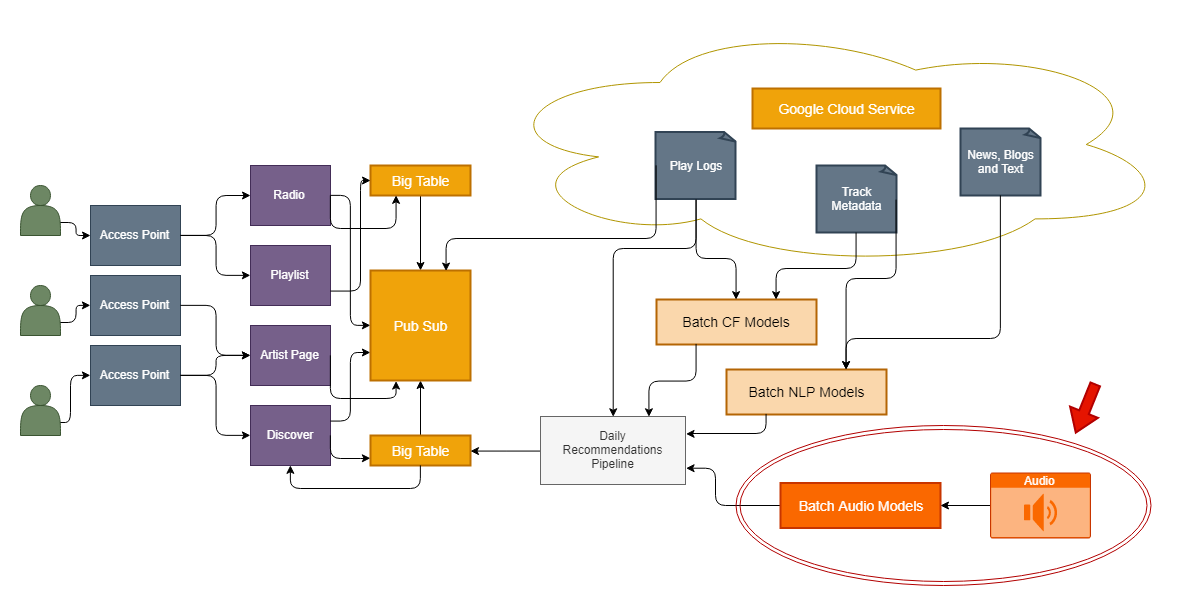

The diagram above was exported from draw.io. Its source (the exported page's mxGraphModel, read from the mxfile embedded in the PNG):
<mxGraphModel dx="1443" dy="786" grid="1" gridSize="10" guides="1" tooltips="1" connect="1" arrows="1" fold="1" page="1" pageScale="1" pageWidth="1100" pageHeight="850" background="#ffffff" math="0" shadow="0">
  <root>
    <mxCell id="0" />
    <mxCell id="1" parent="0" />
    <mxCell id="WfjncnLuxgXCW6xPk33a-1" value="" style="shape=actor;whiteSpace=wrap;html=1;fillColor=#6d8764;strokeColor=#3A5431;fontColor=#ffffff;" parent="1" vertex="1">
      <mxGeometry x="50" y="247" width="40" height="50" as="geometry" />
    </mxCell>
    <mxCell id="WfjncnLuxgXCW6xPk33a-2" value="" style="shape=actor;whiteSpace=wrap;html=1;fillColor=#6d8764;strokeColor=#3A5431;fontColor=#ffffff;" parent="1" vertex="1">
      <mxGeometry x="50" y="347" width="40" height="50" as="geometry" />
    </mxCell>
    <mxCell id="WfjncnLuxgXCW6xPk33a-3" value="" style="shape=actor;whiteSpace=wrap;html=1;fillColor=#6d8764;strokeColor=#3A5431;fontColor=#ffffff;" parent="1" vertex="1">
      <mxGeometry x="50" y="447" width="40" height="50" as="geometry" />
    </mxCell>
    <UserObject label="Access Point" treeRoot="1" id="WfjncnLuxgXCW6xPk33a-5">
      <mxCell style="whiteSpace=wrap;html=1;align=center;treeFolding=1;container=1;recursiveResize=0;fillColor=#647687;strokeColor=#314354;fontColor=#ffffff;" parent="1" vertex="1">
        <mxGeometry x="120" y="267" width="90" height="60" as="geometry" />
      </mxCell>
    </UserObject>
    <UserObject label="Access Point" treeRoot="1" id="WfjncnLuxgXCW6xPk33a-8">
      <mxCell style="whiteSpace=wrap;html=1;align=center;treeFolding=1;container=1;recursiveResize=0;fillColor=#647687;strokeColor=#314354;fontColor=#ffffff;" parent="1" vertex="1">
        <mxGeometry x="120" y="337" width="90" height="60" as="geometry" />
      </mxCell>
    </UserObject>
    <UserObject label="Access Point" treeRoot="1" id="WfjncnLuxgXCW6xPk33a-9">
      <mxCell style="whiteSpace=wrap;html=1;align=center;treeFolding=1;container=1;recursiveResize=0;fillColor=#647687;strokeColor=#314354;fontColor=#ffffff;" parent="1" vertex="1">
        <mxGeometry x="120" y="407" width="90" height="60" as="geometry" />
      </mxCell>
    </UserObject>
    <mxCell id="WfjncnLuxgXCW6xPk33a-14" value="" style="edgeStyle=elbowEdgeStyle;elbow=horizontal;endArrow=classic;html=1;exitX=1;exitY=0.75;exitDx=0;exitDy=0;" parent="1" source="WfjncnLuxgXCW6xPk33a-1" target="WfjncnLuxgXCW6xPk33a-5" edge="1">
      <mxGeometry width="50" height="50" relative="1" as="geometry">
        <mxPoint x="50" y="567" as="sourcePoint" />
        <mxPoint x="100" y="517" as="targetPoint" />
      </mxGeometry>
    </mxCell>
    <mxCell id="WfjncnLuxgXCW6xPk33a-15" value="" style="edgeStyle=elbowEdgeStyle;elbow=horizontal;endArrow=classic;html=1;exitX=1;exitY=0.75;exitDx=0;exitDy=0;entryX=0;entryY=0.5;entryDx=0;entryDy=0;" parent="1" source="WfjncnLuxgXCW6xPk33a-2" target="WfjncnLuxgXCW6xPk33a-8" edge="1">
      <mxGeometry width="50" height="50" relative="1" as="geometry">
        <mxPoint x="90" y="347" as="sourcePoint" />
        <mxPoint x="130" y="362" as="targetPoint" />
        <Array as="points" />
      </mxGeometry>
    </mxCell>
    <mxCell id="WfjncnLuxgXCW6xPk33a-16" value="" style="edgeStyle=elbowEdgeStyle;elbow=horizontal;endArrow=classic;html=1;entryX=0;entryY=0.5;entryDx=0;entryDy=0;exitX=1;exitY=0.75;exitDx=0;exitDy=0;" parent="1" source="WfjncnLuxgXCW6xPk33a-3" target="WfjncnLuxgXCW6xPk33a-9" edge="1">
      <mxGeometry width="50" height="50" relative="1" as="geometry">
        <mxPoint x="50" y="567" as="sourcePoint" />
        <mxPoint x="100" y="517" as="targetPoint" />
        <Array as="points">
          <mxPoint x="100" y="457" />
        </Array>
      </mxGeometry>
    </mxCell>
    <UserObject label="Radio" treeRoot="1" id="WfjncnLuxgXCW6xPk33a-17">
      <mxCell style="whiteSpace=wrap;html=1;align=center;treeFolding=1;container=1;recursiveResize=0;fillColor=#76608a;strokeColor=#432D57;fontColor=#ffffff;" parent="1" vertex="1">
        <mxGeometry x="280" y="227" width="80" height="60" as="geometry" />
      </mxCell>
    </UserObject>
    <UserObject label="Playlist" treeRoot="1" id="WfjncnLuxgXCW6xPk33a-18">
      <mxCell style="whiteSpace=wrap;html=1;align=center;treeFolding=1;container=1;recursiveResize=0;fillColor=#76608a;strokeColor=#432D57;fontColor=#ffffff;" parent="1" vertex="1">
        <mxGeometry x="280" y="307" width="80" height="60" as="geometry" />
      </mxCell>
    </UserObject>
    <UserObject label="Artist Page" treeRoot="1" id="WfjncnLuxgXCW6xPk33a-19">
      <mxCell style="whiteSpace=wrap;html=1;align=center;treeFolding=1;container=1;recursiveResize=0;fillColor=#76608a;strokeColor=#432D57;fontColor=#ffffff;" parent="1" vertex="1">
        <mxGeometry x="280" y="387" width="80" height="60" as="geometry" />
      </mxCell>
    </UserObject>
    <UserObject label="Discover" treeRoot="1" id="WfjncnLuxgXCW6xPk33a-20">
      <mxCell style="whiteSpace=wrap;html=1;align=center;treeFolding=1;container=1;recursiveResize=0;fillColor=#76608a;strokeColor=#432D57;fontColor=#ffffff;" parent="1" vertex="1">
        <mxGeometry x="280" y="467" width="80" height="60" as="geometry" />
      </mxCell>
    </UserObject>
    <mxCell id="WfjncnLuxgXCW6xPk33a-21" value="" style="edgeStyle=elbowEdgeStyle;elbow=horizontal;endArrow=classic;html=1;exitX=1;exitY=0.5;exitDx=0;exitDy=0;" parent="1" source="WfjncnLuxgXCW6xPk33a-5" target="WfjncnLuxgXCW6xPk33a-17" edge="1">
      <mxGeometry width="50" height="50" relative="1" as="geometry">
        <mxPoint x="100" y="292" as="sourcePoint" />
        <mxPoint x="140" y="307" as="targetPoint" />
      </mxGeometry>
    </mxCell>
    <mxCell id="WfjncnLuxgXCW6xPk33a-22" value="" style="edgeStyle=elbowEdgeStyle;elbow=horizontal;endArrow=classic;html=1;entryX=0;entryY=0.5;entryDx=0;entryDy=0;" parent="1" source="WfjncnLuxgXCW6xPk33a-5" target="WfjncnLuxgXCW6xPk33a-18" edge="1">
      <mxGeometry width="50" height="50" relative="1" as="geometry">
        <mxPoint x="110" y="302" as="sourcePoint" />
        <mxPoint x="150" y="317" as="targetPoint" />
      </mxGeometry>
    </mxCell>
    <mxCell id="WfjncnLuxgXCW6xPk33a-24" value="" style="edgeStyle=elbowEdgeStyle;elbow=horizontal;endArrow=classic;html=1;entryX=0;entryY=0.5;entryDx=0;entryDy=0;exitX=1;exitY=0.5;exitDx=0;exitDy=0;" parent="1" source="WfjncnLuxgXCW6xPk33a-9" target="WfjncnLuxgXCW6xPk33a-19" edge="1">
      <mxGeometry width="50" height="50" relative="1" as="geometry">
        <mxPoint x="210" y="412" as="sourcePoint" />
        <mxPoint x="250" y="452" as="targetPoint" />
      </mxGeometry>
    </mxCell>
    <mxCell id="WfjncnLuxgXCW6xPk33a-25" value="" style="edgeStyle=elbowEdgeStyle;elbow=horizontal;endArrow=classic;html=1;entryX=0;entryY=0.5;entryDx=0;entryDy=0;exitX=1;exitY=0.5;exitDx=0;exitDy=0;" parent="1" source="WfjncnLuxgXCW6xPk33a-9" target="WfjncnLuxgXCW6xPk33a-20" edge="1">
      <mxGeometry width="50" height="50" relative="1" as="geometry">
        <mxPoint x="240" y="327" as="sourcePoint" />
        <mxPoint x="280" y="367" as="targetPoint" />
      </mxGeometry>
    </mxCell>
    <mxCell id="WfjncnLuxgXCW6xPk33a-26" value="" style="edgeStyle=elbowEdgeStyle;elbow=horizontal;endArrow=classic;html=1;exitX=1;exitY=0.5;exitDx=0;exitDy=0;entryX=0;entryY=0.5;entryDx=0;entryDy=0;" parent="1" source="WfjncnLuxgXCW6xPk33a-8" target="WfjncnLuxgXCW6xPk33a-19" edge="1">
      <mxGeometry width="50" height="50" relative="1" as="geometry">
        <mxPoint x="220" y="377" as="sourcePoint" />
        <mxPoint x="260" y="347" as="targetPoint" />
      </mxGeometry>
    </mxCell>
    <mxCell id="5x16GcCBsKAgZQyu4SvA-12" value="" style="edgeStyle=orthogonalEdgeStyle;rounded=0;orthogonalLoop=1;jettySize=auto;html=1;" edge="1" parent="1" source="WfjncnLuxgXCW6xPk33a-27" target="WfjncnLuxgXCW6xPk33a-29">
      <mxGeometry relative="1" as="geometry" />
    </mxCell>
    <mxCell id="WfjncnLuxgXCW6xPk33a-27" value="Big Table" style="strokeWidth=2;rounded=0;arcSize=10;whiteSpace=wrap;html=1;align=center;fontSize=14;fillColor=#f0a30a;strokeColor=#BD7000;fontColor=#ffffff;" parent="1" vertex="1">
      <mxGeometry x="400" y="227" width="100" height="30" as="geometry" />
    </mxCell>
    <mxCell id="5x16GcCBsKAgZQyu4SvA-13" value="" style="edgeStyle=orthogonalEdgeStyle;rounded=0;orthogonalLoop=1;jettySize=auto;html=1;" edge="1" parent="1" source="WfjncnLuxgXCW6xPk33a-28" target="WfjncnLuxgXCW6xPk33a-29">
      <mxGeometry relative="1" as="geometry" />
    </mxCell>
    <mxCell id="WfjncnLuxgXCW6xPk33a-28" value="Big Table" style="strokeWidth=2;rounded=0;arcSize=10;whiteSpace=wrap;html=1;align=center;fontSize=14;fillColor=#f0a30a;strokeColor=#BD7000;fontColor=#ffffff;" parent="1" vertex="1">
      <mxGeometry x="400" y="497" width="100" height="30" as="geometry" />
    </mxCell>
    <mxCell id="WfjncnLuxgXCW6xPk33a-29" value="Pub Sub" style="strokeWidth=2;rounded=0;arcSize=10;whiteSpace=wrap;html=1;align=center;fontSize=14;fillColor=#f0a30a;strokeColor=#BD7000;fontColor=#ffffff;" parent="1" vertex="1">
      <mxGeometry x="400" y="332" width="100" height="110" as="geometry" />
    </mxCell>
    <mxCell id="WfjncnLuxgXCW6xPk33a-66" value="" style="edgeStyle=orthogonalEdgeStyle;rounded=0;orthogonalLoop=1;jettySize=auto;html=1;" parent="1" source="WfjncnLuxgXCW6xPk33a-30" target="WfjncnLuxgXCW6xPk33a-28" edge="1">
      <mxGeometry relative="1" as="geometry" />
    </mxCell>
    <UserObject label="Daily&lt;br&gt;Recommendations&lt;br&gt;Pipeline&lt;br&gt;" treeRoot="1" id="WfjncnLuxgXCW6xPk33a-30">
      <mxCell style="whiteSpace=wrap;html=1;align=center;treeFolding=1;container=1;recursiveResize=0;fillColor=#f5f5f5;strokeColor=#666666;fontColor=#333333;" parent="1" vertex="1">
        <mxGeometry x="570" y="478" width="145" height="68" as="geometry" />
      </mxCell>
    </UserObject>
    <mxCell id="WfjncnLuxgXCW6xPk33a-31" value="Batch CF Models" style="strokeWidth=2;whiteSpace=wrap;html=1;align=center;fontSize=14;fillColor=#fad7ac;strokeColor=#b46504;" parent="1" vertex="1">
      <mxGeometry x="686" y="361" width="160" height="45" as="geometry" />
    </mxCell>
    <mxCell id="WfjncnLuxgXCW6xPk33a-42" value="" style="edgeStyle=elbowEdgeStyle;elbow=vertical;endArrow=classic;html=1;exitX=0.25;exitY=1;exitDx=0;exitDy=0;entryX=0.75;entryY=0;entryDx=0;entryDy=0;" parent="1" source="WfjncnLuxgXCW6xPk33a-31" target="WfjncnLuxgXCW6xPk33a-30" edge="1">
      <mxGeometry width="50" height="50" relative="1" as="geometry">
        <mxPoint x="640" y="447" as="sourcePoint" />
        <mxPoint x="690" y="397" as="targetPoint" />
      </mxGeometry>
    </mxCell>
    <mxCell id="WfjncnLuxgXCW6xPk33a-46" value="" style="edgeStyle=elbowEdgeStyle;elbow=horizontal;endArrow=classic;html=1;exitX=0;exitY=0.5;exitDx=0;exitDy=0;entryX=1;entryY=0.75;entryDx=0;entryDy=0;" parent="1" target="WfjncnLuxgXCW6xPk33a-30" edge="1">
      <mxGeometry width="50" height="50" relative="1" as="geometry">
        <mxPoint x="810" y="567" as="sourcePoint" />
        <mxPoint x="680" y="557" as="targetPoint" />
        <Array as="points">
          <mxPoint x="745" y="577" />
        </Array>
      </mxGeometry>
    </mxCell>
    <mxCell id="WfjncnLuxgXCW6xPk33a-49" value="Batch NLP Models" style="strokeWidth=2;whiteSpace=wrap;html=1;align=center;fontSize=14;fillColor=#fad7ac;strokeColor=#b46504;" parent="1" vertex="1">
      <mxGeometry x="756" y="431" width="160" height="45" as="geometry" />
    </mxCell>
    <mxCell id="WfjncnLuxgXCW6xPk33a-50" value="" style="ellipse;shape=doubleEllipse;whiteSpace=wrap;html=1;shadow=0;fillColor=none;strokeColor=#B20000;fontColor=#ffffff;" parent="1" vertex="1">
      <mxGeometry x="765" y="487" width="415" height="160" as="geometry" />
    </mxCell>
    <mxCell id="WfjncnLuxgXCW6xPk33a-51" value="Batch Audio Models" style="strokeWidth=2;whiteSpace=wrap;html=1;align=center;fontSize=14;fillColor=#fa6800;strokeColor=#C73500;fontColor=#ffffff;" parent="1" vertex="1">
      <mxGeometry x="810" y="544.5" width="160" height="45" as="geometry" />
    </mxCell>
    <mxCell id="WfjncnLuxgXCW6xPk33a-56" value="" style="edgeStyle=orthogonalEdgeStyle;rounded=0;orthogonalLoop=1;jettySize=auto;html=1;" parent="1" source="WfjncnLuxgXCW6xPk33a-54" target="WfjncnLuxgXCW6xPk33a-51" edge="1">
      <mxGeometry relative="1" as="geometry" />
    </mxCell>
    <mxCell id="WfjncnLuxgXCW6xPk33a-54" value="Audio" style="html=1;strokeColor=#C73500;fillColor=#fa6800;labelPosition=center;verticalLabelPosition=middle;verticalAlign=top;align=center;fontSize=12;outlineConnect=0;spacingTop=-6;fontColor=#ffffff;shape=mxgraph.sitemap.audio;shadow=0;" parent="1" vertex="1">
      <mxGeometry x="1020" y="534.5" width="100" height="65" as="geometry" />
    </mxCell>
    <mxCell id="WfjncnLuxgXCW6xPk33a-57" value="" style="ellipse;shape=cloud;whiteSpace=wrap;html=1;shadow=0;fillColor=none;strokeColor=#B09500;fontColor=#ffffff;" parent="1" vertex="1">
      <mxGeometry x="519" y="82" width="682" height="248" as="geometry" />
    </mxCell>
    <mxCell id="WfjncnLuxgXCW6xPk33a-60" value="Play Logs" style="whiteSpace=wrap;html=1;shape=mxgraph.basic.document;rounded=0;shadow=0;strokeWidth=2;fillColor=#647687;strokeColor=#314354;fontColor=#ffffff;" parent="1" vertex="1">
      <mxGeometry x="685" y="193.5" width="80" height="67" as="geometry" />
    </mxCell>
    <mxCell id="WfjncnLuxgXCW6xPk33a-61" value="Track Metadata" style="whiteSpace=wrap;html=1;shape=mxgraph.basic.document;rounded=0;shadow=0;strokeWidth=2;fillColor=#647687;strokeColor=#314354;fontColor=#ffffff;" parent="1" vertex="1">
      <mxGeometry x="846" y="227" width="80" height="67" as="geometry" />
    </mxCell>
    <mxCell id="WfjncnLuxgXCW6xPk33a-62" value="News, Blogs and Text" style="whiteSpace=wrap;html=1;shape=mxgraph.basic.document;rounded=0;shadow=0;strokeWidth=2;fillColor=#647687;strokeColor=#314354;fontColor=#ffffff;" parent="1" vertex="1">
      <mxGeometry x="990" y="190" width="80" height="67" as="geometry" />
    </mxCell>
    <mxCell id="WfjncnLuxgXCW6xPk33a-67" value="" style="edgeStyle=elbowEdgeStyle;elbow=vertical;endArrow=classic;html=1;entryX=0.5;entryY=0;entryDx=0;entryDy=0;exitX=0.5;exitY=1;exitDx=0;exitDy=0;exitPerimeter=0;" parent="1" source="WfjncnLuxgXCW6xPk33a-60" target="WfjncnLuxgXCW6xPk33a-30" edge="1">
      <mxGeometry width="50" height="50" relative="1" as="geometry">
        <mxPoint x="610" y="352" as="sourcePoint" />
        <mxPoint x="660" y="302" as="targetPoint" />
        <Array as="points">
          <mxPoint x="680" y="310" />
        </Array>
      </mxGeometry>
    </mxCell>
    <mxCell id="WfjncnLuxgXCW6xPk33a-68" value="" style="edgeStyle=elbowEdgeStyle;elbow=vertical;endArrow=classic;html=1;entryX=0.5;entryY=0;entryDx=0;entryDy=0;exitX=0.5;exitY=1;exitDx=0;exitDy=0;exitPerimeter=0;" parent="1" source="WfjncnLuxgXCW6xPk33a-60" target="WfjncnLuxgXCW6xPk33a-31" edge="1">
      <mxGeometry width="50" height="50" relative="1" as="geometry">
        <mxPoint x="735" y="271" as="sourcePoint" />
        <mxPoint x="653" y="488" as="targetPoint" />
        <Array as="points">
          <mxPoint x="750" y="320" />
        </Array>
      </mxGeometry>
    </mxCell>
    <mxCell id="WfjncnLuxgXCW6xPk33a-69" value="" style="edgeStyle=elbowEdgeStyle;elbow=vertical;endArrow=classic;html=1;entryX=0.75;entryY=0;entryDx=0;entryDy=0;exitX=0.5;exitY=1;exitDx=0;exitDy=0;exitPerimeter=0;" parent="1" source="WfjncnLuxgXCW6xPk33a-61" target="WfjncnLuxgXCW6xPk33a-31" edge="1">
      <mxGeometry width="50" height="50" relative="1" as="geometry">
        <mxPoint x="735" y="271" as="sourcePoint" />
        <mxPoint x="776" y="371" as="targetPoint" />
        <Array as="points">
          <mxPoint x="760" y="330" />
        </Array>
      </mxGeometry>
    </mxCell>
    <mxCell id="WfjncnLuxgXCW6xPk33a-70" value="" style="edgeStyle=elbowEdgeStyle;elbow=vertical;endArrow=classic;html=1;entryX=0.75;entryY=0;entryDx=0;entryDy=0;exitX=1;exitY=0.5;exitDx=0;exitDy=0;exitPerimeter=0;" parent="1" source="WfjncnLuxgXCW6xPk33a-61" target="WfjncnLuxgXCW6xPk33a-49" edge="1">
      <mxGeometry width="50" height="50" relative="1" as="geometry">
        <mxPoint x="890" y="290" as="sourcePoint" />
        <mxPoint x="816" y="371" as="targetPoint" />
        <Array as="points">
          <mxPoint x="770" y="340" />
        </Array>
      </mxGeometry>
    </mxCell>
    <mxCell id="WfjncnLuxgXCW6xPk33a-73" value="" style="edgeStyle=elbowEdgeStyle;elbow=vertical;endArrow=classic;html=1;exitX=0.5;exitY=1;exitDx=0;exitDy=0;exitPerimeter=0;entryX=0.75;entryY=0;entryDx=0;entryDy=0;" parent="1" source="WfjncnLuxgXCW6xPk33a-62" target="WfjncnLuxgXCW6xPk33a-49" edge="1">
      <mxGeometry width="50" height="50" relative="1" as="geometry">
        <mxPoint x="990" y="380" as="sourcePoint" />
        <mxPoint x="1040" y="330" as="targetPoint" />
        <Array as="points">
          <mxPoint x="970" y="400" />
        </Array>
      </mxGeometry>
    </mxCell>
    <mxCell id="WfjncnLuxgXCW6xPk33a-74" value="" style="shape=singleArrow;direction=south;whiteSpace=wrap;html=1;rounded=0;shadow=0;strokeWidth=2;fillColor=#e51400;rotation=22;arrowWidth=0.3413373307400889;arrowSize=0.42273394834813416;strokeColor=#B20000;fontColor=#ffffff;" parent="1" vertex="1">
      <mxGeometry x="1100" y="444" width="30" height="52" as="geometry" />
    </mxCell>
    <mxCell id="5x16GcCBsKAgZQyu4SvA-1" value="Google Cloud Service" style="strokeWidth=2;rounded=0;arcSize=10;whiteSpace=wrap;html=1;align=center;fontSize=14;fillColor=#f0a30a;strokeColor=#BD7000;fontColor=#ffffff;" vertex="1" parent="1">
      <mxGeometry x="782" y="150" width="188" height="40" as="geometry" />
    </mxCell>
    <mxCell id="5x16GcCBsKAgZQyu4SvA-2" value="" style="edgeStyle=elbowEdgeStyle;elbow=horizontal;endArrow=classic;html=1;exitX=1;exitY=0.5;exitDx=0;exitDy=0;entryX=0;entryY=0.5;entryDx=0;entryDy=0;" edge="1" parent="1" source="WfjncnLuxgXCW6xPk33a-17" target="WfjncnLuxgXCW6xPk33a-29">
      <mxGeometry width="50" height="50" relative="1" as="geometry">
        <mxPoint x="340" y="280" as="sourcePoint" />
        <mxPoint x="420" y="300" as="targetPoint" />
      </mxGeometry>
    </mxCell>
    <mxCell id="5x16GcCBsKAgZQyu4SvA-3" value="" style="edgeStyle=elbowEdgeStyle;elbow=horizontal;endArrow=classic;html=1;exitX=1;exitY=0.75;exitDx=0;exitDy=0;" edge="1" parent="1" source="WfjncnLuxgXCW6xPk33a-18" target="WfjncnLuxgXCW6xPk33a-27">
      <mxGeometry width="50" height="50" relative="1" as="geometry">
        <mxPoint x="370" y="267" as="sourcePoint" />
        <mxPoint x="400" y="242" as="targetPoint" />
        <Array as="points">
          <mxPoint x="390" y="300" />
        </Array>
      </mxGeometry>
    </mxCell>
    <mxCell id="5x16GcCBsKAgZQyu4SvA-5" value="" style="edgeStyle=elbowEdgeStyle;elbow=vertical;endArrow=classic;html=1;exitX=0.5;exitY=1;exitDx=0;exitDy=0;entryX=0.5;entryY=1;entryDx=0;entryDy=0;" edge="1" parent="1" source="WfjncnLuxgXCW6xPk33a-28" target="WfjncnLuxgXCW6xPk33a-20">
      <mxGeometry width="50" height="50" relative="1" as="geometry">
        <mxPoint x="260" y="440" as="sourcePoint" />
        <mxPoint x="310" y="390" as="targetPoint" />
        <Array as="points">
          <mxPoint x="390" y="550" />
        </Array>
      </mxGeometry>
    </mxCell>
    <mxCell id="5x16GcCBsKAgZQyu4SvA-6" value="" style="edgeStyle=elbowEdgeStyle;elbow=vertical;endArrow=classic;html=1;exitX=0;exitY=0.5;exitDx=0;exitDy=0;exitPerimeter=0;entryX=0.75;entryY=0;entryDx=0;entryDy=0;" edge="1" parent="1" source="WfjncnLuxgXCW6xPk33a-60" target="WfjncnLuxgXCW6xPk33a-29">
      <mxGeometry width="50" height="50" relative="1" as="geometry">
        <mxPoint x="494" y="330" as="sourcePoint" />
        <mxPoint x="544" y="280" as="targetPoint" />
        <Array as="points">
          <mxPoint x="550" y="300" />
        </Array>
      </mxGeometry>
    </mxCell>
    <mxCell id="5x16GcCBsKAgZQyu4SvA-9" value="" style="edgeStyle=elbowEdgeStyle;elbow=vertical;endArrow=classic;html=1;exitX=1;exitY=0.5;exitDx=0;exitDy=0;entryX=0.25;entryY=1;entryDx=0;entryDy=0;" edge="1" parent="1" source="WfjncnLuxgXCW6xPk33a-17" target="WfjncnLuxgXCW6xPk33a-27">
      <mxGeometry width="50" height="50" relative="1" as="geometry">
        <mxPoint x="380" y="317" as="sourcePoint" />
        <mxPoint x="400" y="240" as="targetPoint" />
        <Array as="points">
          <mxPoint x="410" y="290" />
        </Array>
      </mxGeometry>
    </mxCell>
    <mxCell id="5x16GcCBsKAgZQyu4SvA-14" value="" style="edgeStyle=elbowEdgeStyle;elbow=vertical;endArrow=classic;html=1;exitX=1;exitY=0.5;exitDx=0;exitDy=0;entryX=0;entryY=0.75;entryDx=0;entryDy=0;" edge="1" parent="1" source="WfjncnLuxgXCW6xPk33a-20" target="WfjncnLuxgXCW6xPk33a-28">
      <mxGeometry width="50" height="50" relative="1" as="geometry">
        <mxPoint x="370" y="500" as="sourcePoint" />
        <mxPoint x="420" y="450" as="targetPoint" />
        <Array as="points">
          <mxPoint x="370" y="520" />
        </Array>
      </mxGeometry>
    </mxCell>
    <mxCell id="5x16GcCBsKAgZQyu4SvA-16" value="" style="edgeStyle=elbowEdgeStyle;elbow=horizontal;endArrow=classic;html=1;entryX=0;entryY=0.75;entryDx=0;entryDy=0;exitX=1;exitY=0.25;exitDx=0;exitDy=0;" edge="1" parent="1" source="WfjncnLuxgXCW6xPk33a-20" target="WfjncnLuxgXCW6xPk33a-29">
      <mxGeometry width="50" height="50" relative="1" as="geometry">
        <mxPoint x="210" y="720" as="sourcePoint" />
        <mxPoint x="260" y="670" as="targetPoint" />
      </mxGeometry>
    </mxCell>
    <mxCell id="5x16GcCBsKAgZQyu4SvA-18" value="" style="edgeStyle=elbowEdgeStyle;elbow=vertical;endArrow=classic;html=1;exitX=1;exitY=0.5;exitDx=0;exitDy=0;entryX=0.25;entryY=1;entryDx=0;entryDy=0;" edge="1" parent="1" source="WfjncnLuxgXCW6xPk33a-19" target="WfjncnLuxgXCW6xPk33a-29">
      <mxGeometry width="50" height="50" relative="1" as="geometry">
        <mxPoint x="360" y="440" as="sourcePoint" />
        <mxPoint x="410" y="390" as="targetPoint" />
        <Array as="points">
          <mxPoint x="390" y="460" />
        </Array>
      </mxGeometry>
    </mxCell>
    <mxCell id="5x16GcCBsKAgZQyu4SvA-19" value="" style="edgeStyle=elbowEdgeStyle;elbow=vertical;endArrow=classic;html=1;exitX=0.25;exitY=1;exitDx=0;exitDy=0;entryX=1;entryY=0.25;entryDx=0;entryDy=0;" edge="1" parent="1" source="WfjncnLuxgXCW6xPk33a-49" target="WfjncnLuxgXCW6xPk33a-30">
      <mxGeometry width="50" height="50" relative="1" as="geometry">
        <mxPoint x="50" y="720" as="sourcePoint" />
        <mxPoint x="100" y="670" as="targetPoint" />
        <Array as="points">
          <mxPoint x="770" y="495" />
        </Array>
      </mxGeometry>
    </mxCell>
  </root>
</mxGraphModel>